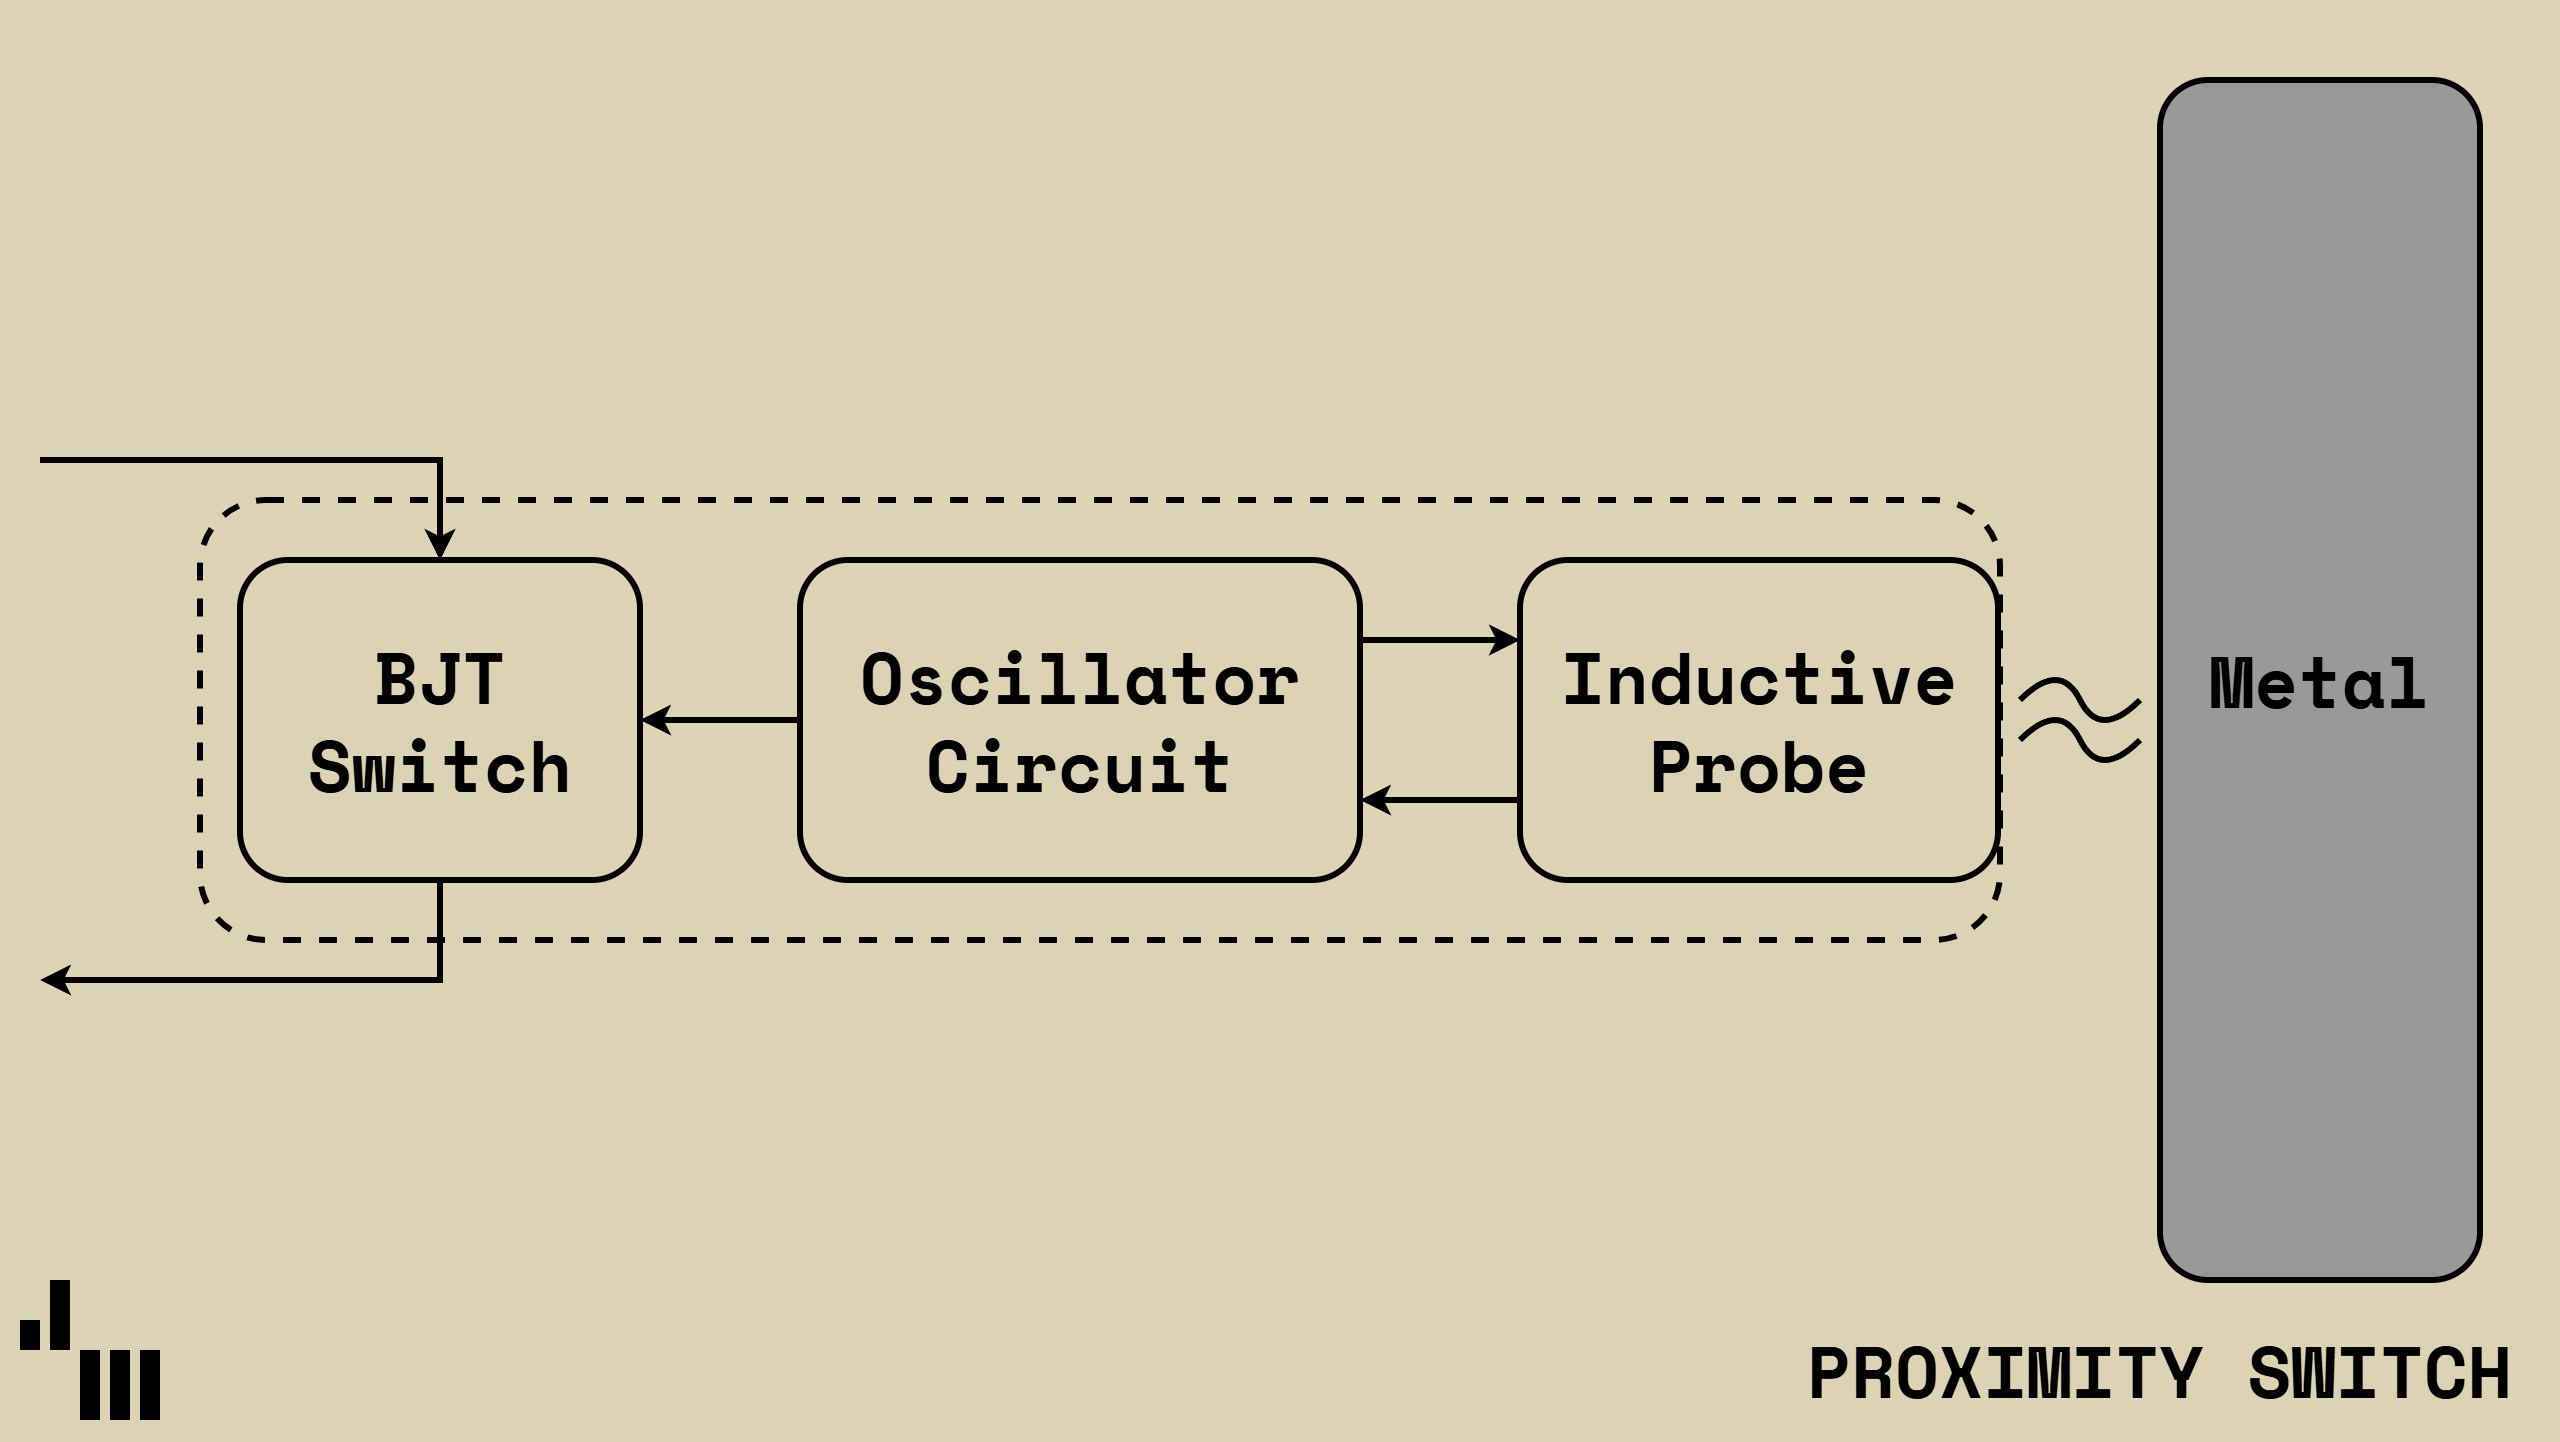

The diagram above was exported from draw.io. Its source (the exported page's mxGraphModel, read from the mxfile embedded in the PNG):
<mxGraphModel dx="240" dy="143" grid="1" gridSize="10" guides="1" tooltips="1" connect="1" arrows="0" fold="1" page="1" pageScale="1" pageWidth="1280" pageHeight="720" background="#DCD2B4" math="1" shadow="0">
  <root>
    <mxCell id="IPlBPRcyCuyelbOYOyRs-0" />
    <mxCell id="IPlBPRcyCuyelbOYOyRs-1" parent="IPlBPRcyCuyelbOYOyRs-0" />
    <mxCell id="IPlBPRcyCuyelbOYOyRs-3" parent="IPlBPRcyCuyelbOYOyRs-1" style="rounded=0;whiteSpace=wrap;html=1;fillColor=none;strokeColor=none;" value="" vertex="1">
      <mxGeometry height="10" width="10" x="1270" y="710" as="geometry" />
    </mxCell>
    <mxCell id="IPlBPRcyCuyelbOYOyRs-4" parent="IPlBPRcyCuyelbOYOyRs-1" style="rounded=0;whiteSpace=wrap;html=1;fillColor=none;strokeColor=none;" value="" vertex="1">
      <mxGeometry height="10" width="10" as="geometry" />
    </mxCell>
    <mxCell id="IPlBPRcyCuyelbOYOyRs-27" parent="IPlBPRcyCuyelbOYOyRs-1" style="text;html=1;whiteSpace=wrap;strokeColor=none;fillColor=none;align=right;verticalAlign=middle;rounded=0;fontSize=24;" value="&lt;font face=&quot;Space Mono&quot;&gt;&lt;span style=&quot;font-size: 36px;&quot;&gt;&lt;b&gt;PROXIMITY SWITCH&amp;nbsp;&lt;/b&gt;&lt;/span&gt;&lt;/font&gt;" vertex="1">
      <mxGeometry height="70" width="570" x="710" y="650" as="geometry" />
    </mxCell>
    <mxCell id="pfwrd0dBtYiK3dXs7cb5-0" parent="IPlBPRcyCuyelbOYOyRs-1" style="rounded=1;whiteSpace=wrap;html=1;strokeWidth=3;fillColor=none;strokeColor=#000000;" value="&lt;font style=&quot;font-size: 36px;&quot; face=&quot;Space Mono&quot;&gt;&lt;b&gt;BJT&lt;/b&gt;&lt;/font&gt;&lt;div&gt;&lt;font style=&quot;font-size: 36px;&quot; face=&quot;Space Mono&quot;&gt;&lt;b&gt;Switch&lt;/b&gt;&lt;/font&gt;&lt;/div&gt;" vertex="1">
      <mxGeometry height="160" width="200" x="120" y="280" as="geometry" />
    </mxCell>
    <mxCell id="pfwrd0dBtYiK3dXs7cb5-10" edge="1" parent="IPlBPRcyCuyelbOYOyRs-1" source="pfwrd0dBtYiK3dXs7cb5-1" style="edgeStyle=orthogonalEdgeStyle;rounded=0;orthogonalLoop=1;jettySize=auto;html=1;exitX=1;exitY=0.25;exitDx=0;exitDy=0;entryX=0;entryY=0.25;entryDx=0;entryDy=0;strokeWidth=3;" target="pfwrd0dBtYiK3dXs7cb5-6">
      <mxGeometry relative="1" as="geometry" />
    </mxCell>
    <mxCell id="pfwrd0dBtYiK3dXs7cb5-12" edge="1" parent="IPlBPRcyCuyelbOYOyRs-1" source="pfwrd0dBtYiK3dXs7cb5-1" style="edgeStyle=orthogonalEdgeStyle;rounded=0;orthogonalLoop=1;jettySize=auto;html=1;exitX=0;exitY=0.5;exitDx=0;exitDy=0;entryX=1;entryY=0.5;entryDx=0;entryDy=0;strokeWidth=3;" target="pfwrd0dBtYiK3dXs7cb5-0">
      <mxGeometry relative="1" as="geometry" />
    </mxCell>
    <mxCell id="pfwrd0dBtYiK3dXs7cb5-1" parent="IPlBPRcyCuyelbOYOyRs-1" style="rounded=1;whiteSpace=wrap;html=1;strokeWidth=3;fillColor=none;" value="&lt;font face=&quot;Space Mono&quot;&gt;&lt;span style=&quot;font-size: 36px;&quot;&gt;&lt;b&gt;Oscillator&lt;/b&gt;&lt;/span&gt;&lt;/font&gt;&lt;div&gt;&lt;font face=&quot;Space Mono&quot;&gt;&lt;span style=&quot;font-size: 36px;&quot;&gt;&lt;b&gt;Circuit&lt;/b&gt;&lt;/span&gt;&lt;/font&gt;&lt;/div&gt;" vertex="1">
      <mxGeometry height="160" width="280" x="400" y="280" as="geometry" />
    </mxCell>
    <mxCell id="pfwrd0dBtYiK3dXs7cb5-11" edge="1" parent="IPlBPRcyCuyelbOYOyRs-1" source="pfwrd0dBtYiK3dXs7cb5-6" style="edgeStyle=orthogonalEdgeStyle;rounded=0;orthogonalLoop=1;jettySize=auto;html=1;exitX=0;exitY=0.75;exitDx=0;exitDy=0;entryX=1;entryY=0.75;entryDx=0;entryDy=0;strokeWidth=3;" target="pfwrd0dBtYiK3dXs7cb5-1">
      <mxGeometry relative="1" as="geometry" />
    </mxCell>
    <mxCell id="pfwrd0dBtYiK3dXs7cb5-6" parent="IPlBPRcyCuyelbOYOyRs-1" style="rounded=1;whiteSpace=wrap;html=1;strokeWidth=3;fillColor=none;" value="&lt;font face=&quot;Space Mono&quot;&gt;&lt;span style=&quot;font-size: 36px;&quot;&gt;&lt;b&gt;Inductive&lt;/b&gt;&lt;/span&gt;&lt;/font&gt;&lt;div&gt;&lt;font face=&quot;Space Mono&quot;&gt;&lt;span style=&quot;font-size: 36px;&quot;&gt;&lt;b&gt;Probe&lt;/b&gt;&lt;/span&gt;&lt;/font&gt;&lt;/div&gt;" vertex="1">
      <mxGeometry height="160" width="239" x="760" y="280" as="geometry" />
    </mxCell>
    <mxCell id="pfwrd0dBtYiK3dXs7cb5-15" edge="1" parent="IPlBPRcyCuyelbOYOyRs-1" source="pfwrd0dBtYiK3dXs7cb5-0" style="endArrow=classic;html=1;rounded=0;exitX=0.5;exitY=1;exitDx=0;exitDy=0;strokeWidth=3;" value="">
      <mxGeometry height="50" relative="1" width="50" as="geometry">
        <Array as="points">
          <mxPoint x="220" y="490" />
        </Array>
        <mxPoint x="420" y="400" as="sourcePoint" />
        <mxPoint x="20" y="490" as="targetPoint" />
      </mxGeometry>
    </mxCell>
    <mxCell id="pfwrd0dBtYiK3dXs7cb5-16" parent="IPlBPRcyCuyelbOYOyRs-1" style="rounded=1;whiteSpace=wrap;html=1;strokeWidth=3;fillColor=#999999;" value="&lt;font face=&quot;Space Mono&quot;&gt;&lt;span style=&quot;font-size: 36px;&quot;&gt;&lt;b&gt;Metal&lt;/b&gt;&lt;/span&gt;&lt;/font&gt;" vertex="1">
      <mxGeometry height="600" width="160" x="1080" y="40" as="geometry" />
    </mxCell>
    <mxCell id="pfwrd0dBtYiK3dXs7cb5-17" edge="1" parent="IPlBPRcyCuyelbOYOyRs-1" style="curved=1;endArrow=none;html=1;rounded=0;endFill=0;strokeWidth=3;" value="">
      <mxGeometry height="50" relative="1" width="50" as="geometry">
        <Array as="points">
          <mxPoint x="1030" y="330" />
          <mxPoint x="1050" y="370" />
        </Array>
        <mxPoint x="1010" y="350" as="sourcePoint" />
        <mxPoint x="1070" y="350" as="targetPoint" />
      </mxGeometry>
    </mxCell>
    <mxCell id="pfwrd0dBtYiK3dXs7cb5-18" edge="1" parent="IPlBPRcyCuyelbOYOyRs-1" style="curved=1;endArrow=none;html=1;rounded=0;endFill=0;strokeWidth=3;" value="">
      <mxGeometry height="50" relative="1" width="50" as="geometry">
        <Array as="points">
          <mxPoint x="1030" y="350" />
          <mxPoint x="1050" y="390" />
        </Array>
        <mxPoint x="1010" y="370" as="sourcePoint" />
        <mxPoint x="1070" y="370" as="targetPoint" />
      </mxGeometry>
    </mxCell>
    <mxCell id="pfwrd0dBtYiK3dXs7cb5-19" parent="IPlBPRcyCuyelbOYOyRs-1" style="rounded=1;whiteSpace=wrap;html=1;strokeWidth=3;fillColor=none;dashed=1;" value="" vertex="1">
      <mxGeometry height="220" width="900" x="100" y="250" as="geometry" />
    </mxCell>
    <mxCell id="pfwrd0dBtYiK3dXs7cb5-20" edge="1" parent="IPlBPRcyCuyelbOYOyRs-1" style="endArrow=none;html=1;rounded=0;strokeWidth=3;endFill=0;startArrow=classic;startFill=1;" value="">
      <mxGeometry height="50" relative="1" width="50" as="geometry">
        <Array as="points">
          <mxPoint x="220" y="230" />
        </Array>
        <mxPoint x="220" y="280" as="sourcePoint" />
        <mxPoint x="20" y="230" as="targetPoint" />
      </mxGeometry>
    </mxCell>
    <mxCell id="P9IinKNpZJSJlR8lgn4y-3" connectable="0" parent="IPlBPRcyCuyelbOYOyRs-1" style="group" value="" vertex="1">
      <mxGeometry height="70" width="70" x="10" y="640" as="geometry" />
    </mxCell>
    <mxCell id="IPlBPRcyCuyelbOYOyRs-28" parent="P9IinKNpZJSJlR8lgn4y-3" style="rounded=0;whiteSpace=wrap;html=1;strokeColor=none;fillColor=#000000;" value="" vertex="1">
      <mxGeometry height="35" width="10" x="15" as="geometry" />
    </mxCell>
    <mxCell id="IPlBPRcyCuyelbOYOyRs-32" parent="P9IinKNpZJSJlR8lgn4y-3" style="rounded=0;whiteSpace=wrap;html=1;strokeColor=none;fillColor=#000000;" value="" vertex="1">
      <mxGeometry height="15" width="10" y="20" as="geometry" />
    </mxCell>
    <mxCell id="R4tZIGwEfiy1DHbNOO79-2" parent="P9IinKNpZJSJlR8lgn4y-3" style="rounded=0;whiteSpace=wrap;html=1;strokeColor=none;fillColor=#000000;" value="" vertex="1">
      <mxGeometry height="35" width="10" x="30" y="35" as="geometry" />
    </mxCell>
    <mxCell id="P9IinKNpZJSJlR8lgn4y-0" parent="P9IinKNpZJSJlR8lgn4y-3" style="rounded=0;whiteSpace=wrap;html=1;strokeColor=none;fillColor=#000000;" value="" vertex="1">
      <mxGeometry height="35" width="10" x="30" y="35" as="geometry" />
    </mxCell>
    <mxCell id="P9IinKNpZJSJlR8lgn4y-1" parent="P9IinKNpZJSJlR8lgn4y-3" style="rounded=0;whiteSpace=wrap;html=1;strokeColor=none;fillColor=#000000;" value="" vertex="1">
      <mxGeometry height="35" width="10" x="60" y="35" as="geometry" />
    </mxCell>
    <mxCell id="P9IinKNpZJSJlR8lgn4y-2" parent="P9IinKNpZJSJlR8lgn4y-3" style="rounded=0;whiteSpace=wrap;html=1;strokeColor=none;fillColor=#000000;" value="" vertex="1">
      <mxGeometry height="35" width="10" x="45" y="35" as="geometry" />
    </mxCell>
  </root>
</mxGraphModel>